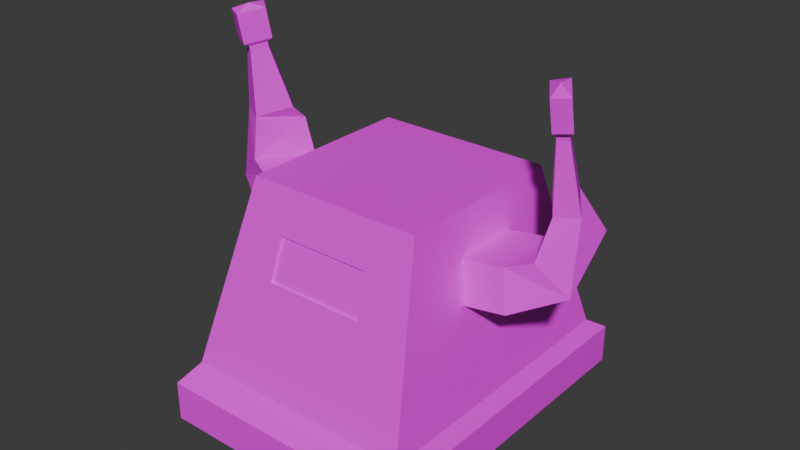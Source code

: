 # Source: armoredrobot.blend  (saved by Blender 4.2.66; exported with 4.5.12 LTS)
import bpy
from mathutils import Matrix  # noqa: F401  (used for matrix-valued properties, if any)

bpy.ops.wm.read_factory_settings(use_empty=True)
scene = bpy.context.scene
scene.name = 'Scene'

# ---- collections
col_collection = bpy.data.collections.new('Collection'); scene.collection.children.link(col_collection)

# ---- images (referenced by path relative to the original .blend; pixels are not part of the script)
import os
ASSET_DIR = os.environ.get("B2B_ASSET_DIR", "")  # directory of the original .blend (textures are referenced by path, not embedded)
HERE = os.path.dirname(os.path.abspath(__file__))  # packed textures are extracted next to this script under _unpacked/

def load_image(name, relpath, width, height, colorspace="sRGB"):
    """Load a texture the original file referenced (path relative to the .blend, or extracted next to this script)."""
    p = next((c for c in (os.path.join(HERE, relpath), os.path.join(ASSET_DIR, relpath)) if relpath and os.path.exists(c)), "")
    if p:
        img = bpy.data.images.load(p, check_existing=True)
        img.name = name
    else:  # same state as the original file: an image datablock whose file is absent (Cycles renders it pink)
        img = bpy.data.images.new(name, width, height)
        img.source = "FILE"
        img.filepath = "//" + (relpath or name)
    img.colorspace_settings.name = colorspace
    return img
img_metal_png = load_image('metal.png', 'metal.png', 1024, 1024, 'sRGB')
img_robot_red_png = load_image('robot_red.png', 'robot_red.png', 1024, 1024, 'sRGB')

# ---- materials (node trees are filled in below, after node groups)
mat_metal = bpy.data.materials.new('metal')
mat_material = bpy.data.materials.new('Material')
mat_material.alpha_threshold = 0.0
mat_material.roughness = 0.5
mat_material.line_color = (0.0, 0.0, 0.0, 1.0)

# ---- material node trees
mat_metal.use_nodes = True; mat_metal.node_tree.nodes.clear()
_N = mat_metal.node_tree.nodes; _L = mat_metal.node_tree.links
n0 = _N.new('ShaderNodeBsdfPrincipled'); n0.name = 'Principled BSDF'; n0.location = (10, 300)
n1 = _N.new('ShaderNodeOutputMaterial'); n1.name = 'Material Output'; n1.location = (300, 300)
n2 = _N.new('ShaderNodeTexImage'); n2.name = 'Image Texture'; n2.location = (-280, 280)
n2.image = img_metal_png
n2.interpolation = 'Closest'
_L.new(n0.outputs[0], n1.inputs[0])
_L.new(n2.outputs[0], n0.inputs[0])
n1.is_active_output = True
mat_material.use_nodes = True; mat_material.node_tree.nodes.clear()
_N = mat_material.node_tree.nodes; _L = mat_material.node_tree.links
n0 = _N.new('ShaderNodeOutputMaterial'); n0.name = 'Material Output'; n0.location = (300, 300)
n1 = _N.new('ShaderNodeBsdfPrincipled'); n1.name = 'Principled BSDF'; n1.location = (10, 300)
n1.inputs[3].default_value = 1.45
n2 = _N.new('ShaderNodeTexImage'); n2.name = 'Image Texture'; n2.location = (-280, 280)
n2.image = img_robot_red_png
n2.interpolation = 'Closest'
_L.new(n1.outputs[0], n0.inputs[0])
_L.new(n2.outputs[0], n1.inputs[0])
n0.is_active_output = True

# ---- world
world_world = bpy.data.worlds.new('World'); scene.world = world_world
world_world.use_nodes = True; world_world.node_tree.nodes.clear()
_N = world_world.node_tree.nodes; _L = world_world.node_tree.links
n0 = _N.new('ShaderNodeOutputWorld'); n0.name = 'World Output'; n0.location = (300, 300)
n1 = _N.new('ShaderNodeBackground'); n1.name = 'Background'; n1.location = (10, 300)
n1.inputs[0].default_value = (0.05088, 0.05088, 0.05088, 1.0)
_L.new(n1.outputs[0], n0.inputs[0])
n0.is_active_output = True
world_world.color = (0.05088, 0.05088, 0.05088)
world_world.sun_shadow_jitter_overblur = 0.0

# ---- meshes
me_cube_001 = bpy.data.meshes.new('Cube.001')
me_cube_001.from_pydata([(1.317, -1.634, -1.0), (1.0, -1.0, 1.0), (1.317, 1.634, -1.0), (1.0, 1.0, 1.0), (0.0, 1.634, -1.0), (0.0, 1.0, 1.0), (0.0, -1.634, -1.0), (0.0, -1.0, 1.0), (1.422, -1.895, -1.17), (1.422, 1.895, -1.17), (0.0, 1.895, -1.17), (0.0, -1.895, -1.17), (1.422, -1.895, -1.614), (1.422, 1.895, -1.614), (0.0, 1.895, -1.614), (0.0, -1.895, -1.614), (1.146, 1.293, 0.07571), (1.146, -1.293, 0.07571), (0.0, -1.293, 0.07571), (0.0, 1.293, 0.07571), (1.073, 1.146, 0.5379), (1.073, -1.146, 0.5379), (0.0, -1.146, 0.5379), (0.0, 1.146, 0.5379), (0.5, 1.0, 1.0), (0.6585, -1.634, -1.0), (0.6585, 1.634, -1.0), (0.5, -1.0, 1.0), (0.7111, -1.895, -1.17), (0.7111, 1.895, -1.17), (0.7111, -1.895, -1.614), (0.7111, 1.895, -1.614), (0.5732, -1.293, 0.07571), (0.5732, 1.293, 0.07571), (0.5366, -1.146, 0.5379), (0.5366, 1.146, 0.5379), (0.0, -1.121, 0.5297), (0.0, -1.267, 0.06755), (0.5732, -1.267, 0.06755), (0.5366, -1.121, 0.5297), (1.317, -0.5446, -1.0), (1.317, 0.5446, -1.0), (1.0, 0.3333, 1.0), (1.0, -0.3333, 1.0), (0.0, 0.3333, 1.0), (0.0, -0.3333, 1.0), (1.422, -0.6317, -1.17), (1.422, 0.6317, -1.17), (1.422, -0.6317, -1.614), (1.422, 0.6317, -1.614), (0.0, 0.6317, -1.614), (0.0, -0.6317, -1.614), (1.146, 0.431, 0.07571), (1.146, -0.431, 0.07571), (1.073, 0.3822, 0.5379), (1.073, -0.3822, 0.5379), (0.7111, 0.6317, -1.614), (0.7111, -0.6317, -1.614), (0.5, 0.3333, 1.0), (0.5, -0.3333, 1.0), (1.609, 0.431, 0.1489), (1.609, -0.431, 0.1489), (1.535, 0.3822, 0.6111), (1.535, -0.3822, 0.6111), (1.996, 0.6302, 0.7355), (2.111, -0.1476, 0.3823), (1.694, 0.4041, 1.016), (1.796, -0.2856, 0.7025), (1.844, 0.3377, 1.237), (2.098, -0.0426, 1.157), (1.648, 0.1813, 1.205), (1.873, -0.1559, 1.134), (1.857, 0.05698, 1.916), (1.979, -0.1255, 1.878), (1.763, -0.01803, 1.901), (1.871, -0.1798, 1.867), (1.858, 0.04409, 1.979), (1.979, -0.1383, 1.94), (1.763, -0.03092, 1.963), (1.871, -0.1927, 1.929), (1.852, 0.1022, 2.034), (2.039, -0.1787, 1.975), (1.707, -0.01328, 2.01), (1.873, -0.2624, 1.958), (1.853, 0.03209, 2.372), (2.04, -0.2489, 2.313), (1.708, -0.08343, 2.348), (1.874, -0.3326, 2.296), (1.869, -0.1693, 2.386)], [], [(35, 24, 3, 20), (55, 43, 1, 21), (26, 2, 9, 29), (59, 45, 7, 27), (34, 27, 7, 22), (28, 11, 15, 30), (40, 0, 8, 46), (25, 6, 11, 28), (57, 48, 12, 30), (29, 9, 13, 31), (46, 8, 12, 48), (25, 32, 18, 6), (40, 53, 17, 0), (26, 33, 16, 2), (18, 32, 38, 37), (53, 55, 21, 17), (33, 35, 20, 16), (19, 23, 35, 33), (17, 21, 34, 32), (4, 19, 33, 26), (0, 17, 32, 25), (10, 29, 31, 14), (51, 57, 30, 15), (0, 25, 28, 8), (8, 28, 30, 12), (21, 1, 27, 34), (43, 59, 27, 1), (4, 26, 29, 10), (23, 5, 24, 35), (38, 39, 36, 37), (34, 22, 36, 39), (32, 34, 39, 38), (3, 24, 58, 42), (42, 58, 59, 43), (14, 31, 56, 50), (50, 56, 57, 51), (16, 20, 54, 52), (54, 55, 63, 62), (2, 16, 52, 41), (41, 52, 53, 40), (9, 47, 49, 13), (47, 46, 48, 49), (31, 13, 49, 56), (56, 49, 48, 57), (2, 41, 47, 9), (41, 40, 46, 47), (24, 5, 44, 58), (58, 44, 45, 59), (20, 3, 42, 54), (54, 42, 43, 55), (63, 61, 65, 67), (53, 52, 60, 61), (52, 54, 62, 60), (55, 53, 61, 63), (64, 66, 70, 68), (62, 63, 67, 66), (60, 62, 66, 64), (61, 60, 64, 65), (68, 70, 74, 72), (65, 64, 68, 69), (67, 65, 69, 71), (66, 67, 71, 70), (75, 73, 77, 79), (69, 68, 72, 73), (71, 69, 73, 75), (70, 71, 75, 74), (76, 78, 82, 80), (74, 75, 79, 78), (72, 74, 78, 76), (73, 72, 76, 77), (81, 80, 84, 85), (77, 76, 80, 81), (79, 77, 81, 83), (78, 79, 83, 82), (87, 85, 88), (83, 81, 85, 87), (82, 83, 87, 86), (80, 82, 86, 84), (86, 87, 88), (84, 86, 88), (85, 84, 88)])
me_cube_001.polygons.foreach_set('material_index', [0, 0, 0, 0, 0, 0, 0, 0, 0, 0, 0, 0, 0, 0, 0, 0, 0, 0, 0, 0, 0, 0, 0, 0, 0, 0, 0, 0, 0, 1, 0, 0, 0, 0, 0, 0, 0, 0, 0, 0, 0, 0, 0, 0, 0, 0, 0, 0, 0, 0, 0, 0, 0, 0, 0, 0, 0, 0, 0, 0, 0, 0, 0, 0, 0, 0, 0, 0, 0, 0, 0, 0, 0, 0, 0, 0, 0, 0, 0, 0, 0])
_uv = me_cube_001.uv_layers.new(name='UVMap')
_uv.uv.foreach_set('vector', [0.4325, 0.7921, 0.4397, 0.7921, 0.4397, 0.8, 0.4325, 0.8, 0.1961, 0.9248, 0.2054, 0.9248, 0.2054, 0.9382, 0.1961, 0.9382, 0.4527, 0.9538, 0.4527, 0.95, 0.4527, 0.95, 0.4527, 0.9538, 0.4375, 0.5429, 0.4981, 0.5429, 0.4981, 0.6251, 0.4375, 0.6251, 0.1961, 0.9482, 0.2054, 0.9482, 0.2054, 0.9582, 0.1961, 0.9582, 0.4527, 0.9311, 0.4527, 0.9274, 0.4527, 0.9274, 0.4527, 0.9311, 0.4527, 0.9399, 0.4527, 0.9349, 0.4527, 0.9349, 0.4527, 0.9399, 0.4527, 0.9311, 0.4527, 0.9274, 0.4527, 0.9274, 0.4527, 0.9311, 0.4565, 0.9399, 0.4527, 0.9399, 0.4527, 0.9349, 0.4565, 0.9349, 0.4527, 0.9538, 0.4527, 0.95, 0.4527, 0.95, 0.4527, 0.9538, 0.4527, 0.9399, 0.4527, 0.9349, 0.4527, 0.9349, 0.4527, 0.9399, 0.1847, 0.9483, 0.1869, 0.9482, 0.1869, 0.9582, 0.1847, 0.9584, 0.1847, 0.925, 0.1869, 0.9248, 0.1869, 0.9382, 0.1847, 0.9383, 0.4083, 0.7921, 0.4252, 0.7921, 0.4252, 0.8, 0.4083, 0.8, 0.4252, 0.8471, 0.4252, 0.8392, 0.4252, 0.8392, 0.4252, 0.8471, 0.1869, 0.9248, 0.1961, 0.9248, 0.1961, 0.9382, 0.1869, 0.9382, 0.4252, 0.7921, 0.4325, 0.7921, 0.4325, 0.8, 0.4252, 0.8, 0.2002, 0.9181, 0.2094, 0.9181, 0.2094, 0.9281, 0.2002, 0.9281, 0.1869, 0.9382, 0.1961, 0.9382, 0.1961, 0.9482, 0.1869, 0.9482, 0.4083, 0.7843, 0.4252, 0.7843, 0.4252, 0.7921, 0.4083, 0.7921, 0.1847, 0.9383, 0.1869, 0.9382, 0.1869, 0.9482, 0.1847, 0.9483, 0.4527, 0.9575, 0.4527, 0.9538, 0.4527, 0.9538, 0.4527, 0.9575, 0.4602, 0.9399, 0.4565, 0.9399, 0.4565, 0.9349, 0.4602, 0.9349, 0.4527, 0.9349, 0.4527, 0.9311, 0.4527, 0.9311, 0.4527, 0.9349, 0.4527, 0.9349, 0.4527, 0.9311, 0.4527, 0.9311, 0.4527, 0.9349, 0.1961, 0.9382, 0.2054, 0.9382, 0.2054, 0.9482, 0.1961, 0.9482, 0.3741, 0.5429, 0.4375, 0.5429, 0.4375, 0.6251, 0.3741, 0.6251, 0.4527, 0.9575, 0.4527, 0.9538, 0.4527, 0.9538, 0.4527, 0.9575, 0.2094, 0.9181, 0.2187, 0.9181, 0.2187, 0.9281, 0.2094, 0.9281, 0.006472, 0.983, 0.006472, 0.001018, 0.4916, 0.001018, 0.4916, 0.983, 0.4325, 0.8392, 0.4325, 0.8471, 0.4325, 0.8471, 0.4325, 0.8392, 0.4252, 0.8392, 0.4325, 0.8392, 0.4325, 0.8392, 0.4252, 0.8392, 0.3741, 0.3776, 0.4375, 0.3776, 0.4375, 0.4603, 0.3741, 0.4603, 0.3741, 0.4603, 0.4375, 0.4603, 0.4375, 0.5429, 0.3741, 0.5429, 0.4602, 0.95, 0.4565, 0.95, 0.4565, 0.945, 0.4602, 0.945, 0.4602, 0.945, 0.4565, 0.945, 0.4565, 0.9399, 0.4602, 0.9399, 0.1869, 0.8981, 0.1961, 0.8981, 0.1961, 0.9114, 0.1869, 0.9114, 0.4325, 0.8104, 0.4325, 0.8209, 0.4325, 0.8209, 0.4325, 0.8104, 0.1847, 0.8982, 0.1869, 0.8981, 0.1869, 0.9114, 0.1847, 0.9116, 0.1847, 0.9116, 0.1869, 0.9114, 0.1869, 0.9248, 0.1847, 0.925, 0.4527, 0.95, 0.4527, 0.945, 0.4527, 0.945, 0.4527, 0.95, 0.4527, 0.945, 0.4527, 0.9399, 0.4527, 0.9399, 0.4527, 0.945, 0.4565, 0.95, 0.4527, 0.95, 0.4527, 0.945, 0.4565, 0.945, 0.4565, 0.945, 0.4527, 0.945, 0.4527, 0.9399, 0.4565, 0.9399, 0.4527, 0.95, 0.4527, 0.945, 0.4527, 0.945, 0.4527, 0.95, 0.4527, 0.945, 0.4527, 0.9399, 0.4527, 0.9399, 0.4527, 0.945, 0.4375, 0.3776, 0.4981, 0.3776, 0.4981, 0.4603, 0.4375, 0.4603, 0.4375, 0.4603, 0.4981, 0.4603, 0.4981, 0.5429, 0.4375, 0.5429, 0.1961, 0.8981, 0.2054, 0.8981, 0.2054, 0.9114, 0.1961, 0.9114, 0.1961, 0.9114, 0.2054, 0.9114, 0.2054, 0.9248, 0.1961, 0.9248, 0.5672, 0.6667, 0.5095, 0.6667, 0.5095, 0.6667, 0.5672, 0.6667, 0.4252, 0.8209, 0.4252, 0.8104, 0.4252, 0.8104, 0.4252, 0.8209, 0.4252, 0.8104, 0.4325, 0.8104, 0.4325, 0.8104, 0.4252, 0.8104, 0.5672, 0.6667, 0.5095, 0.6667, 0.5095, 0.6667, 0.5672, 0.6667, 0.5095, 0.5833, 0.5672, 0.5833, 0.5672, 0.5833, 0.5095, 0.5833, 0.4325, 0.8104, 0.4325, 0.8209, 0.4325, 0.8209, 0.4325, 0.8104, 0.4252, 0.8104, 0.4325, 0.8104, 0.4325, 0.8104, 0.4252, 0.8104, 0.4252, 0.8209, 0.4252, 0.8104, 0.4252, 0.8104, 0.4252, 0.8209, 0.5095, 0.5833, 0.5672, 0.5833, 0.5672, 0.5833, 0.5095, 0.5833, 0.1794, 0.8737, 0.1794, 0.7904, 0.1794, 0.7904, 0.1794, 0.8737, 0.5672, 0.6667, 0.5095, 0.6667, 0.5095, 0.6667, 0.5672, 0.6667, 0.4325, 0.8104, 0.4325, 0.8209, 0.4325, 0.8209, 0.4325, 0.8104, 0.5672, 0.6667, 0.5095, 0.6667, 0.5095, 0.6667, 0.5672, 0.6667, 0.1794, 0.8737, 0.1794, 0.7904, 0.1794, 0.7904, 0.1794, 0.8737, 0.5672, 0.6667, 0.5095, 0.6667, 0.5095, 0.6667, 0.5672, 0.6667, 0.4325, 0.8104, 0.4325, 0.8209, 0.4325, 0.8209, 0.4325, 0.8104, 0.4252, 0.8104, 0.4325, 0.8104, 0.4325, 0.8104, 0.4252, 0.8104, 0.4325, 0.8104, 0.4325, 0.8209, 0.4325, 0.8209, 0.4325, 0.8104, 0.5095, 0.5833, 0.5672, 0.5833, 0.5672, 0.5833, 0.5095, 0.5833, 0.1794, 0.8737, 0.1794, 0.7904, 0.1794, 0.7904, 0.1794, 0.8737, 0.05506, 0.8259, 0.05506, 0.7952, 0.05506, 0.7952, 0.05506, 0.8259, 0.4252, 0.8209, 0.4252, 0.8104, 0.4252, 0.8104, 0.4252, 0.8209, 0.4325, 0.8209, 0.4252, 0.8209, 0.4252, 0.8209, 0.4325, 0.8209, 0.4325, 0.8104, 0.4325, 0.8209, 0.4325, 0.8209, 0.4325, 0.8104, 0.07632, 0.8259, 0.05506, 0.8259, 0.07632, 0.8259, 0.07632, 0.8259, 0.05506, 0.8259, 0.05506, 0.8259, 0.07632, 0.8259, 0.07632, 0.7952, 0.07632, 0.8259, 0.07632, 0.8259, 0.07632, 0.7952, 0.05506, 0.7952, 0.07632, 0.7952, 0.07632, 0.7952, 0.05506, 0.7952, 0.07632, 0.7952, 0.07632, 0.8259, 0.07632, 0.7952, 0.05506, 0.7952, 0.07632, 0.7952, 0.05506, 0.7952, 0.05506, 0.8259, 0.05506, 0.7952, 0.05506, 0.8259])
me_cube_001.materials.append(mat_metal)
me_cube_001.materials.append(mat_material)
me_cube_001.update()

# ---- objects
ob_cube = bpy.data.objects.new('Cube', me_cube_001)

# ---- transforms, parenting, visibility, modifiers, constraints
ob_cube.location = (0.0, 0.0, 0.0)
_m = ob_cube.modifiers.new('Mirror', 'MIRROR')
_m.use_clip = True

# ---- collection membership
col_collection.objects.link(ob_cube)

# ---- scene / render settings (as saved in the file)
scene.frame_start = 1; scene.frame_end = 250; scene.frame_set(1)
scene.render.engine = 'BLENDER_EEVEE_NEXT'
bpy.context.view_layer.update()

# ---- added for rendering (the .blend has no active camera and no usable light): camera, sun
cam_auto = bpy.data.cameras.new('AutoCamera')
cam_auto.lens = 50.0
cam_auto.sensor_width = 36.0
cam_auto.clip_end = 1000.0
ob_auto_camera = bpy.data.objects.new('AutoCamera', cam_auto)
scene.collection.objects.link(ob_auto_camera)
ob_auto_camera.location = (6.42353, -7.70823, 5.52499)
ob_auto_camera.rotation_euler = (1.09748, -7.21219e-08, 0.694738)
scene.camera = ob_auto_camera
light_auto_sun = bpy.data.lights.new('AutoSun', 'SUN')
light_auto_sun.energy = 3.0
light_auto_sun.angle = 0.0523599
ob_auto_sun = bpy.data.objects.new('AutoSun', light_auto_sun)
scene.collection.objects.link(ob_auto_sun)
ob_auto_sun.rotation_euler = (0.872665, 0.174533, 0.523599)
bpy.context.view_layer.update()
